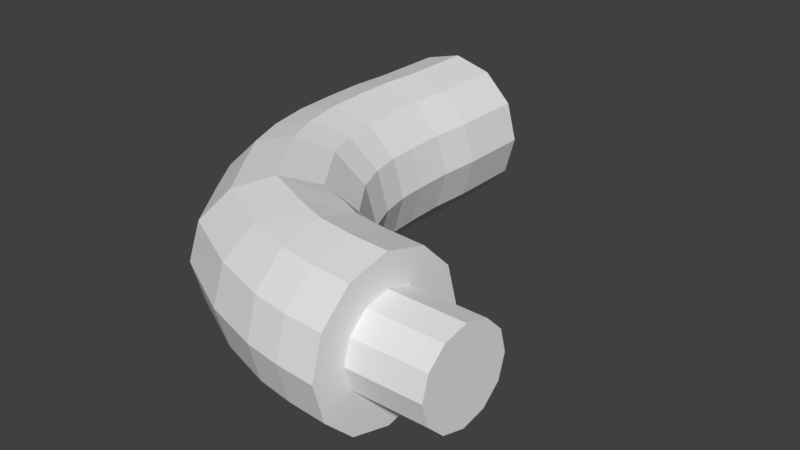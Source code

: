 # Source: movpart.blend  (saved by Blender 2.77.0; exported with 4.5.12 LTS)
import bpy
from mathutils import Matrix  # noqa: F401  (used for matrix-valued properties, if any)

bpy.ops.wm.read_factory_settings(use_empty=True)
scene = bpy.context.scene
scene.name = 'Scene'

# ---- collections
col_collection_1 = bpy.data.collections.new('Collection 1'); scene.collection.children.link(col_collection_1)

# ---- world
world_world = bpy.data.worlds.new('World'); scene.world = world_world
world_world.color = (0.05088, 0.05088, 0.05088)
world_world.use_sun_shadow = False
world_world.sun_shadow_jitter_overblur = 0.0
world_world.cycles.sampling_method = 'MANUAL'

# ---- meshes
me_torus = bpy.data.meshes.new('Torus')
me_torus.from_pydata([(-1.241, 0.1275, 0.0), (-1.208, 0.1279, 0.125), (-1.116, 0.129, 0.2165), (-0.9914, 0.1305, 0.25), (-0.8665, 0.1321, 0.2165), (-0.775, 0.1332, 0.125), (-0.7415, 0.1336, 3.062e-17), (-0.775, 0.1332, -0.125), (-0.8665, 0.1321, -0.2165), (-0.9914, 0.1305, -0.25), (-1.116, 0.129, -0.2165), (-1.208, 0.1279, -0.125), (-1.25, 1.093e-07, 0.0), (-1.217, 1.064e-07, 0.125), (-1.125, 9.835e-08, 0.2165), (-1.0, 8.742e-08, 0.25), (-0.875, 7.649e-08, 0.2165), (-0.7835, 6.85e-08, 0.125), (-0.75, 6.557e-08, 3.062e-17), (-0.7835, 6.85e-08, -0.125), (-0.875, 7.649e-08, -0.2165), (-1.0, 8.742e-08, -0.25), (-1.125, 9.835e-08, -0.2165), (-1.217, 1.064e-07, -0.125), (-1.247, -0.132, 0.0), (-1.213, -0.1318, 0.125), (-1.122, -0.1313, 0.2165), (-0.997, -0.1305, 0.25), (-0.872, -0.1298, 0.2165), (-0.7804, -0.1292, 0.125), (-0.747, -0.129, 3.062e-17), (-0.7804, -0.1292, -0.125), (-0.872, -0.1298, -0.2165), (-0.997, -0.1305, -0.25), (-1.122, -0.1313, -0.2165), (-1.213, -0.1318, -0.125), (-1.236, -0.2947, 0.0), (-1.202, -0.2899, 0.125), (-1.112, -0.2767, 0.2165), (-0.9882, -0.2588, 0.25), (-0.8645, -0.2409, 0.2165), (-0.7739, -0.2278, 0.125), (-0.7408, -0.223, 3.062e-17), (-0.7739, -0.2278, -0.125), (-0.8645, -0.2409, -0.2165), (-0.9882, -0.2588, -0.25), (-1.112, -0.2767, -0.2165), (-1.202, -0.2899, -0.125), (-1.204, -0.4471, 0.0), (-1.172, -0.4384, 0.125), (-1.083, -0.4149, 0.2165), (-0.9624, -0.3827, 0.25), (-0.8416, -0.3505, 0.2165), (-0.7532, -0.3269, 0.125), (-0.7209, -0.3183, 0.0), (-0.7532, -0.3269, -0.125), (-0.8416, -0.3505, -0.2165), (-0.9624, -0.3827, -0.25), (-1.083, -0.4149, -0.2165), (-1.172, -0.4384, -0.125), (-1.152, -0.5861, 0.0), (-1.12, -0.5745, 0.125), (-1.034, -0.543, 0.2165), (-0.917, -0.5, 0.25), (-0.7996, -0.457, 0.2165), (-0.7137, -0.4255, 0.125), (-0.6823, -0.4139, 3.062e-17), (-0.7137, -0.4255, -0.125), (-0.7996, -0.457, -0.2165), (-0.917, -0.5, -0.25), (-1.034, -0.543, -0.2165), (-1.12, -0.5745, -0.125), (-1.073, -0.7057, 0.0), (-1.042, -0.6927, 0.125), (-0.9576, -0.6572, 0.2165), (-0.8423, -0.6088, 0.25), (-0.7271, -0.5603, 0.2165), (-0.6428, -0.5248, 0.125), (-0.6119, -0.5119, 0.0), (-0.6428, -0.5248, -0.125), (-0.7271, -0.5603, -0.2165), (-0.8423, -0.6088, -0.25), (-0.9576, -0.6572, -0.2165), (-1.042, -0.6927, -0.125), (-0.9357, -0.9035, 0.0), (-0.912, -0.8798, 0.125), (-0.8473, -0.8151, 0.2165), (-0.7589, -0.7267, 0.25), (-0.6705, -0.6383, 0.2165), (-0.6058, -0.5736, 0.125), (-0.5821, -0.5499, 3.062e-17), (-0.6058, -0.5736, -0.125), (-0.6705, -0.6383, -0.2165), (-0.7589, -0.7267, -0.25), (-0.8473, -0.8151, -0.2165), (-0.912, -0.8798, -0.125), (-0.7015, -1.026, 0.0), (-0.689, -0.9944, 0.125), (-0.6551, -0.9094, 0.2165), (-0.6088, -0.7934, 0.25), (-0.5624, -0.6773, 0.2165), (-0.5285, -0.5923, 0.125), (-0.5161, -0.5612, 3.062e-17), (-0.5285, -0.5923, -0.125), (-0.5624, -0.6773, -0.2165), (-0.6088, -0.7934, -0.25), (-0.6551, -0.9094, -0.2165), (-0.689, -0.9944, -0.125), (-0.5148, -1.084, 0.0), (-0.5128, -1.051, 0.125), (-0.5074, -0.9597, 0.2165), (-0.5, -0.8349, 0.25), (-0.4926, -0.7101, 0.2165), (-0.4872, -0.6188, 0.125), (-0.4852, -0.5853, 3.062e-17), (-0.4872, -0.6188, -0.125), (-0.4926, -0.7101, -0.2165), (-0.5, -0.8349, -0.25), (-0.5074, -0.9597, -0.2165), (-0.5128, -1.051, -0.125), (-0.3973, -1.102, 0.0), (-0.3954, -1.069, 0.125), (-0.39, -0.9772, 0.2165), (-0.3827, -0.8524, 0.25), (-0.3754, -0.7276, 0.2165), (-0.37, -0.6363, 0.125), (-0.368, -0.6028, 0.0), (-0.37, -0.6363, -0.125), (-0.3754, -0.7276, -0.2165), (-0.3827, -0.8524, -0.25), (-0.39, -0.9772, -0.2165), (-0.3954, -1.069, -0.125), (-0.2741, -1.11, 0.0), (-0.2721, -1.077, 0.125), (-0.2665, -0.9852, 0.2165), (-0.2588, -0.8604, 0.25), (-0.2512, -0.7357, 0.2165), (-0.2455, -0.6443, 0.125), (-0.2435, -0.6109, 0.0), (-0.2455, -0.6443, -0.125), (-0.2512, -0.7357, -0.2165), (-0.2588, -0.8604, -0.25), (-0.2665, -0.9852, -0.2165), (-0.2721, -1.077, -0.125), (-1.207, 0.3723, -0.1247), (-1.116, 0.3734, -0.216), (-0.9914, 0.375, -0.2494), (-0.8667, 0.3765, -0.216), (-0.7755, 0.3776, -0.1247), (-0.7421, 0.378, 3.054e-17), (-0.7755, 0.3776, 0.1247), (-0.8667, 0.3765, 0.216), (-0.9914, 0.375, 0.2494), (-1.116, 0.3734, 0.216), (-1.207, 0.3723, 0.1247), (-1.241, 0.3719, 0.0), (-1.181, 0.3726, -0.1096), (-1.101, 0.3736, -0.1899), (-0.9914, 0.375, -0.2193), (-0.8818, 0.3763, -0.1899), (-0.8016, 0.3773, -0.1096), (-0.7722, 0.3776, -2.25e-10), (-0.8016, 0.3773, 0.1096), (-0.8818, 0.3763, 0.1899), (-0.9914, 0.375, 0.2193), (-1.101, 0.3736, 0.1899), (-1.181, 0.3726, 0.1096), (-1.211, 0.3723, -2.25e-10), (-1.18, -0.2412, -0.109), (-1.1, -0.2403, -0.1888), (-0.9914, -0.2389, -0.218), (-0.8825, -0.2376, -0.1888), (-0.8027, -0.2366, -0.109), (-0.7735, -0.2363, -3.52e-10), (-0.8027, -0.2366, 0.109), (-0.8825, -0.2376, 0.1888), (-0.9914, -0.2389, 0.218), (-1.1, -0.2403, 0.1888), (-1.18, -0.2412, 0.109), (-1.209, -0.2416, -3.52e-10), (-0.2679, -1.009, 5.021e-10), (-0.2667, -0.9891, 0.07445), (-0.2634, -0.9347, 0.129), (-0.2588, -0.8604, 0.1489), (-0.2543, -0.7861, 0.129), (-0.2509, -0.7317, 0.07445), (-0.2497, -0.7118, 5.021e-10), (-0.2509, -0.7317, -0.07445), (-0.2543, -0.7861, -0.129), (-0.2588, -0.8604, -0.1489), (-0.2634, -0.9347, -0.129), (-0.2667, -0.9891, -0.07445), (-0.0363, -1.007, -3.589e-10), (-0.03509, -0.9871, 0.07326), (-0.03181, -0.9335, 0.1269), (-0.02732, -0.8604, 0.1465), (-0.02282, -0.7873, 0.1269), (-0.01954, -0.7338, 0.07326), (-0.01833, -0.7142, -3.589e-10), (-0.01954, -0.7338, -0.07326), (-0.02282, -0.7873, -0.1269), (-0.02732, -0.8604, -0.1465), (-0.03181, -0.9335, -0.1269), (-0.03509, -0.9871, -0.07326)], [], [(0, 12, 13, 1), (1, 13, 14, 2), (2, 14, 15, 3), (3, 15, 16, 4), (4, 16, 17, 5), (5, 17, 18, 6), (6, 18, 19, 7), (7, 19, 20, 8), (8, 20, 21, 9), (9, 21, 22, 10), (10, 22, 23, 11), (11, 23, 12, 0), (12, 24, 25, 13), (13, 25, 26, 14), (14, 26, 27, 15), (15, 27, 28, 16), (16, 28, 29, 17), (17, 29, 30, 18), (18, 30, 31, 19), (19, 31, 32, 20), (20, 32, 33, 21), (21, 33, 34, 22), (22, 34, 35, 23), (23, 35, 24, 12), (24, 36, 37, 25), (25, 37, 38, 26), (26, 38, 39, 27), (27, 39, 40, 28), (28, 40, 41, 29), (29, 41, 42, 30), (30, 42, 43, 31), (31, 43, 44, 32), (32, 44, 45, 33), (33, 45, 46, 34), (34, 46, 47, 35), (35, 47, 36, 24), (36, 48, 49, 37), (37, 49, 50, 38), (38, 50, 51, 39), (39, 51, 52, 40), (40, 52, 53, 41), (41, 53, 54, 42), (42, 54, 55, 43), (43, 55, 56, 44), (44, 56, 57, 45), (45, 57, 58, 46), (46, 58, 59, 47), (47, 59, 48, 36), (48, 60, 61, 49), (49, 61, 62, 50), (50, 62, 63, 51), (51, 63, 64, 52), (52, 64, 65, 53), (53, 65, 66, 54), (54, 66, 67, 55), (55, 67, 68, 56), (56, 68, 69, 57), (57, 69, 70, 58), (58, 70, 71, 59), (59, 71, 60, 48), (60, 72, 73, 61), (61, 73, 74, 62), (62, 74, 75, 63), (63, 75, 76, 64), (64, 76, 77, 65), (65, 77, 78, 66), (66, 78, 79, 67), (67, 79, 80, 68), (68, 80, 81, 69), (69, 81, 82, 70), (70, 82, 83, 71), (71, 83, 72, 60), (72, 84, 85, 73), (73, 85, 86, 74), (74, 86, 87, 75), (75, 87, 88, 76), (76, 88, 89, 77), (77, 89, 90, 78), (78, 90, 91, 79), (79, 91, 92, 80), (80, 92, 93, 81), (81, 93, 94, 82), (82, 94, 95, 83), (83, 95, 84, 72), (84, 96, 97, 85), (85, 97, 98, 86), (86, 98, 99, 87), (87, 99, 100, 88), (88, 100, 101, 89), (89, 101, 102, 90), (90, 102, 103, 91), (91, 103, 104, 92), (92, 104, 105, 93), (93, 105, 106, 94), (94, 106, 107, 95), (95, 107, 96, 84), (96, 108, 109, 97), (97, 109, 110, 98), (98, 110, 111, 99), (99, 111, 112, 100), (100, 112, 113, 101), (101, 113, 114, 102), (102, 114, 115, 103), (103, 115, 116, 104), (104, 116, 117, 105), (105, 117, 118, 106), (106, 118, 119, 107), (107, 119, 108, 96), (108, 120, 121, 109), (109, 121, 122, 110), (110, 122, 123, 111), (111, 123, 124, 112), (112, 124, 125, 113), (113, 125, 126, 114), (114, 126, 127, 115), (115, 127, 128, 116), (116, 128, 129, 117), (117, 129, 130, 118), (118, 130, 131, 119), (119, 131, 120, 108), (120, 132, 133, 121), (121, 133, 134, 122), (122, 134, 135, 123), (123, 135, 136, 124), (124, 136, 137, 125), (125, 137, 138, 126), (126, 138, 139, 127), (127, 139, 140, 128), (128, 140, 141, 129), (129, 141, 142, 130), (130, 142, 143, 131), (131, 143, 132, 120), (4, 5, 150, 151), (1, 2, 153, 154), (10, 11, 144, 145), (5, 6, 149, 150), (9, 10, 145, 146), (2, 3, 152, 153), (0, 1, 154, 155), (6, 7, 148, 149), (8, 9, 146, 147), (11, 0, 155, 144), (3, 4, 151, 152), (7, 8, 147, 148), (146, 145, 157, 158), (154, 153, 165, 166), (155, 154, 166, 167), (149, 148, 160, 161), (147, 146, 158, 159), (153, 152, 164, 165), (150, 149, 161, 162), (148, 147, 159, 160), (152, 151, 163, 164), (144, 155, 167, 156), (151, 150, 162, 163), (145, 144, 156, 157), (163, 162, 174, 175), (162, 161, 173, 174), (157, 156, 168, 169), (158, 157, 169, 170), (165, 164, 176, 177), (166, 165, 177, 178), (160, 159, 171, 172), (156, 167, 179, 168), (164, 163, 175, 176), (161, 160, 172, 173), (167, 166, 178, 179), (159, 158, 170, 171), (172, 171, 170, 169, 168, 179, 178, 177, 176, 175, 174, 173), (141, 140, 188, 189), (133, 132, 180, 181), (140, 139, 187, 188), (139, 138, 186, 187), (138, 137, 185, 186), (134, 133, 181, 182), (142, 141, 189, 190), (132, 143, 191, 180), (135, 134, 182, 183), (136, 135, 183, 184), (137, 136, 184, 185), (143, 142, 190, 191), (189, 188, 200, 201), (188, 187, 199, 200), (185, 184, 196, 197), (183, 182, 194, 195), (180, 191, 203, 192), (191, 190, 202, 203), (181, 180, 192, 193), (187, 186, 198, 199), (184, 183, 195, 196), (186, 185, 197, 198), (182, 181, 193, 194), (190, 189, 201, 202), (195, 194, 193, 192, 203, 202, 201, 200, 199, 198, 197, 196)])
me_torus.use_remesh_preserve_volume = False
me_torus.use_remesh_preserve_attributes = False
me_torus.use_mirror_vertex_groups = False
me_torus.update()

# ---- objects
ob_torus = bpy.data.objects.new('Torus', me_torus)

# ---- transforms, parenting, visibility, modifiers, constraints
ob_torus.location = (0.0, 0.0, 0.0)
ob_torus.lineart.crease_threshold = 0.0

# ---- collection membership
col_collection_1.objects.link(ob_torus)

# ---- scene / render settings (as saved in the file)
scene.frame_start = 1; scene.frame_end = 250; scene.frame_set(1)
scene.render.engine = 'BLENDER_EEVEE_NEXT'
scene.render.resolution_percentage = 50
scene.render.dither_intensity = 0.0
scene.cycles.use_denoising = False
scene.cycles.samples = 128
scene.cycles.sampling_pattern = 'TABULATED_SOBOL'
scene.cycles.light_sampling_threshold = 0.0
scene.cycles.use_adaptive_sampling = False
scene.cycles.use_light_tree = False
scene.cycles.blur_glossy = 0.0
scene.cycles.sample_clamp_indirect = 0.0
scene.view_settings.view_transform = 'Standard'
bpy.context.view_layer.update()

# ---- added for rendering (the .blend has no active camera and no usable light): camera, sun
cam_auto = bpy.data.cameras.new('AutoCamera')
cam_auto.lens = 50.0
cam_auto.sensor_width = 36.0
cam_auto.clip_end = 1000.0
ob_auto_camera = bpy.data.objects.new('AutoCamera', cam_auto)
scene.collection.objects.link(ob_auto_camera)
ob_auto_camera.location = (1.21188, -2.58123, 1.47684)
ob_auto_camera.rotation_euler = (1.09748, -7.21219e-08, 0.694738)
scene.camera = ob_auto_camera
light_auto_sun = bpy.data.lights.new('AutoSun', 'SUN')
light_auto_sun.energy = 3.0
light_auto_sun.angle = 0.0523599
ob_auto_sun = bpy.data.objects.new('AutoSun', light_auto_sun)
scene.collection.objects.link(ob_auto_sun)
ob_auto_sun.rotation_euler = (0.872665, 0.174533, 0.523599)
bpy.context.view_layer.update()
